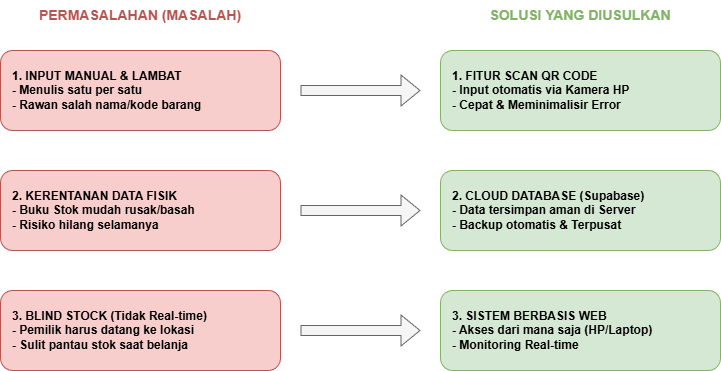

The diagram above was exported from draw.io. Its source (the exported page's mxGraphModel, read from the mxfile embedded in the PNG):
<mxGraphModel dx="786" dy="399" grid="1" gridSize="10" guides="1" tooltips="1" connect="1" arrows="1" fold="1" page="1" pageScale="1" pageWidth="850" pageHeight="1100" math="0" shadow="0">
  <root>
    <mxCell id="0" />
    <mxCell id="1" parent="0" />
    <mxCell id="Header_Prob" parent="1" style="text;html=1;strokeColor=none;fillColor=none;align=center;verticalAlign=middle;whiteSpace=wrap;rounded=0;fontStyle=1;fontSize=14;fontColor=#B85450;" value="PERMASALAHAN (MASALAH)" vertex="1">
      <mxGeometry height="30" width="280" x="40" y="30" as="geometry" />
    </mxCell>
    <mxCell id="Header_Sol" parent="1" style="text;html=1;strokeColor=none;fillColor=none;align=center;verticalAlign=middle;whiteSpace=wrap;rounded=0;fontStyle=1;fontSize=14;fontColor=#82B366;" value="SOLUSI YANG DIUSULKAN" vertex="1">
      <mxGeometry height="30" width="280" x="480" y="30" as="geometry" />
    </mxCell>
    <mxCell id="P1" parent="1" style="rounded=1;whiteSpace=wrap;html=1;fillColor=#f8cecc;strokeColor=#b85450;align=left;verticalAlign=middle;spacingLeft=10;fontStyle=1;fontSize=12;" value="1. INPUT MANUAL &amp; LAMBAT&#10;- Menulis satu per satu&#10;- Rawan salah nama/kode barang" vertex="1">
      <mxGeometry height="80" width="280" x="40" y="80" as="geometry" />
    </mxCell>
    <mxCell id="Arr1" edge="1" parent="1" style="shape=flexArrow;endArrow=classic;html=1;rounded=0;fillColor=#f5f5f5;strokeColor=#666666;" value="">
      <mxGeometry height="50" relative="1" width="50" as="geometry">
        <mxPoint x="340" y="120" as="sourcePoint" />
        <mxPoint x="460" y="120" as="targetPoint" />
      </mxGeometry>
    </mxCell>
    <mxCell id="S1" parent="1" style="rounded=1;whiteSpace=wrap;html=1;fillColor=#d5e8d4;strokeColor=#82b366;align=left;verticalAlign=middle;spacingLeft=10;fontStyle=1;fontSize=12;" value="1. FITUR SCAN QR CODE&#10;- Input otomatis via Kamera HP&#10;- Cepat &amp; Meminimalisir Error" vertex="1">
      <mxGeometry height="80" width="280" x="480" y="80" as="geometry" />
    </mxCell>
    <mxCell id="P2" parent="1" style="rounded=1;whiteSpace=wrap;html=1;fillColor=#f8cecc;strokeColor=#b85450;align=left;verticalAlign=middle;spacingLeft=10;fontStyle=1;fontSize=12;" value="2. KERENTANAN DATA FISIK&#10;- Buku Stok mudah rusak/basah&#10;- Risiko hilang selamanya" vertex="1">
      <mxGeometry height="80" width="280" x="40" y="200" as="geometry" />
    </mxCell>
    <mxCell id="Arr2" edge="1" parent="1" style="shape=flexArrow;endArrow=classic;html=1;rounded=0;fillColor=#f5f5f5;strokeColor=#666666;" value="">
      <mxGeometry height="50" relative="1" width="50" as="geometry">
        <mxPoint x="340" y="240" as="sourcePoint" />
        <mxPoint x="460" y="240" as="targetPoint" />
      </mxGeometry>
    </mxCell>
    <mxCell id="S2" parent="1" style="rounded=1;whiteSpace=wrap;html=1;fillColor=#d5e8d4;strokeColor=#82b366;align=left;verticalAlign=middle;spacingLeft=10;fontStyle=1;fontSize=12;" value="2. CLOUD DATABASE (Supabase)&#10;- Data tersimpan aman di Server&#10;- Backup otomatis &amp; Terpusat" vertex="1">
      <mxGeometry height="80" width="280" x="480" y="200" as="geometry" />
    </mxCell>
    <mxCell id="P3" parent="1" style="rounded=1;whiteSpace=wrap;html=1;fillColor=#f8cecc;strokeColor=#b85450;align=left;verticalAlign=middle;spacingLeft=10;fontStyle=1;fontSize=12;" value="3. BLIND STOCK (Tidak Real-time)&#10;- Pemilik harus datang ke lokasi&#10;- Sulit pantau stok saat belanja" vertex="1">
      <mxGeometry height="80" width="280" x="40" y="320" as="geometry" />
    </mxCell>
    <mxCell id="Arr3" edge="1" parent="1" style="shape=flexArrow;endArrow=classic;html=1;rounded=0;fillColor=#f5f5f5;strokeColor=#666666;" value="">
      <mxGeometry height="50" relative="1" width="50" as="geometry">
        <mxPoint x="340" y="360" as="sourcePoint" />
        <mxPoint x="460" y="360" as="targetPoint" />
      </mxGeometry>
    </mxCell>
    <mxCell id="S3" parent="1" style="rounded=1;whiteSpace=wrap;html=1;fillColor=#d5e8d4;strokeColor=#82b366;align=left;verticalAlign=middle;spacingLeft=10;fontStyle=1;fontSize=12;" value="3. SISTEM BERBASIS WEB&#10;- Akses dari mana saja (HP/Laptop)&#10;- Monitoring Real-time" vertex="1">
      <mxGeometry height="80" width="280" x="480" y="320" as="geometry" />
    </mxCell>
  </root>
</mxGraphModel>